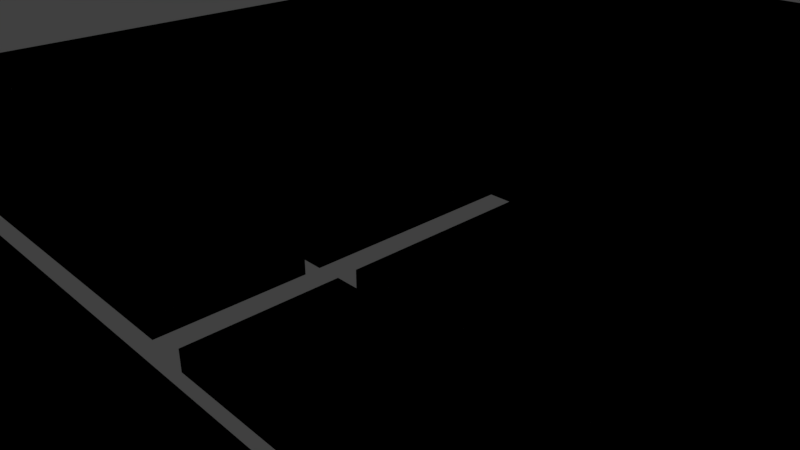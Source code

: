 # Source: venice.blend  (saved by Blender 2.79.0; exported with 4.5.12 LTS)
import bpy
from mathutils import Matrix  # noqa: F401  (used for matrix-valued properties, if any)

bpy.ops.wm.read_factory_settings(use_empty=True)
scene = bpy.context.scene
scene.name = 'Scene'

# ---- collections
col_collection_1 = bpy.data.collections.new('Collection 1'); scene.collection.children.link(col_collection_1)

# ---- world
world_world = bpy.data.worlds.new('World'); scene.world = world_world
world_world.color = (0.05088, 0.05088, 0.05088)
world_world.use_sun_shadow = False
world_world.sun_shadow_jitter_overblur = 0.0
world_world.cycles.sampling_method = 'MANUAL'

# ---- cameras
cam_camera = bpy.data.cameras.new('Camera')
cam_camera.clip_end = 100.0
cam_camera.lens = 35.0
cam_camera.sensor_width = 32.0
cam_camera.sensor_height = 18.0
cam_camera.ortho_scale = 7.314
cam_camera.dof.focus_distance = 0.0
cam_camera.dof.aperture_fstop = 128.0

# ---- lights
light_lamp = bpy.data.lights.new('Lamp', 'POINT')
light_lamp.transmission_factor = 0.0
light_lamp.cutoff_distance = 30.0
light_lamp.energy = 100.0
light_lamp.shadow_buffer_clip_start = 1.001
light_lamp.shadow_soft_size = 0.1
light_lamp.shadow_maximum_resolution = 0.006
light_lamp.use_absolute_resolution = True

# ---- meshes
me_cube_003 = bpy.data.meshes.new('Cube.003')
me_cube_003.from_pydata([(-34.48, -5.346, -1.0), (-34.48, -5.346, 1.0), (-34.48, 14.7, -1.0), (-34.48, 14.7, 1.0), (15.14, -5.346, -1.0), (15.14, -5.346, 1.0), (15.14, 14.7, -1.0), (15.14, 14.7, 1.0), (-34.48, -21.55, -1.0), (-34.48, -21.55, 1.0), (-34.48, -7.222, -1.0), (-34.48, -7.222, 1.0), (15.14, -21.55, -1.0), (15.14, -21.55, 1.0), (15.14, -7.222, -1.0), (15.14, -7.222, 1.0), (-51.74, -76.31, -1.0), (-51.74, -76.31, 1.0), (-51.74, -23.85, -1.0), (-51.74, -23.85, 1.0), (15.14, -76.31, -1.0), (15.14, -76.31, 1.0), (15.14, -23.85, -1.0), (15.14, -23.85, 1.0), (-51.74, -31.22, -1.0), (-51.74, -31.22, 1.0), (15.14, -31.22, -1.0), (15.14, -31.22, 1.0), (-105.0, -31.22, 1.0), (-105.0, -23.85, 1.0), (-105.0, -23.85, -1.0), (-105.0, -31.22, -1.0), (17.68, -5.346, -1.0), (17.68, -5.346, 1.0), (17.68, 14.7, -1.0), (17.68, 14.7, 1.0), (85.26, -5.346, -1.0), (85.26, -5.346, 1.0), (85.26, 14.7, -1.0), (85.26, 14.7, 1.0), (26.61, 17.01, -1.0), (26.61, 17.01, 1.0), (26.61, 95.61, -1.0), (26.61, 95.61, 1.0), (85.26, 17.01, -1.0), (85.26, 17.01, 1.0), (85.26, 95.61, -1.0), (85.26, 95.61, 1.0), (26.61, 28.57, -1.0), (26.61, 28.57, 1.0), (85.26, 28.57, -1.0), (85.26, 28.57, 1.0), (-105.8, 28.57, -1.0), (-105.8, 17.01, -1.0), (-105.8, 17.01, 1.0), (-105.8, 28.57, 1.0), (-39.57, 28.57, 1.0), (-39.57, 17.01, 1.0), (-39.57, 17.01, -1.0), (-39.57, 28.57, -1.0), (-105.8, -5.136, -1.0), (-105.8, -5.136, 1.0), (-39.57, -5.136, -1.0), (-39.57, -5.136, 1.0), (17.68, -80.81, -1.0), (17.68, -80.81, 1.0), (17.68, -7.138, -1.0), (17.68, -7.138, 1.0), (85.26, -80.81, -1.0), (85.26, -80.81, 1.0), (85.26, -7.138, -1.0), (85.26, -7.138, 1.0), (87.58, -7.138, 1.0), (87.58, -7.138, -1.0), (87.58, -76.42, -1.0), (87.58, -76.42, 1.0), (102.1, -7.138, 1.0), (102.1, -7.138, -1.0), (102.1, -76.42, -1.0), (102.1, -76.42, 1.0), (87.58, 98.01, 1.0), (87.58, 98.01, -1.0), (102.1, 98.01, 1.0), (102.1, 98.01, -1.0), (87.58, 117.6, 1.0), (87.58, 117.6, -1.0), (102.1, 117.6, 1.0), (102.1, 117.6, -1.0), (22.52, 98.01, 1.0), (22.52, 98.01, -1.0), (22.52, 117.6, 1.0), (22.52, 117.6, -1.0), (-105.6, 98.01, 1.0), (-105.6, 98.01, -1.0), (-105.6, 117.6, 1.0), (-105.6, 117.6, -1.0), (22.52, 30.52, 1.0), (22.52, 30.52, -1.0), (-105.6, 30.52, 1.0), (-105.6, 30.52, -1.0), (-107.9, 98.01, 1.0), (-107.9, 98.01, -1.0), (-107.9, 30.52, 1.0), (-107.9, 30.52, -1.0), (-119.7, 98.01, 1.0), (-119.7, 98.01, -1.0), (-119.7, 30.52, 1.0), (-119.7, 30.52, -1.0), (-107.9, -5.048, 1.0), (-107.9, -5.048, -1.0), (-119.7, -5.048, 1.0), (-119.7, -5.048, -1.0), (-107.9, -6.674, 1.0), (-107.9, -6.674, -1.0), (-119.7, -6.674, 1.0), (-119.7, -6.674, -1.0), (-107.9, -21.03, 1.0), (-107.9, -21.03, -1.0), (-119.7, -21.03, 1.0), (-119.7, -21.03, -1.0), (-39.52, -6.674, 1.0), (-39.52, -6.674, -1.0), (-39.52, -21.03, 1.0), (-39.52, -21.03, -1.0), (-107.9, -34.41, 1.0), (-107.9, -34.41, -1.0), (-119.7, -34.41, 1.0), (-119.7, -34.41, -1.0), (-107.9, -80.51, 1.0), (-107.9, -80.51, -1.0), (-119.7, -80.51, 1.0), (-119.7, -80.51, -1.0), (-54.47, -34.41, 1.0), (-54.47, -34.41, -1.0), (-54.47, -80.51, 1.0), (-54.47, -80.51, -1.0), (-107.9, -89.66, 1.0), (-107.9, -89.66, -1.0), (-54.47, -89.66, 1.0), (-54.47, -89.66, -1.0), (17.68, -89.55, 1.0), (17.68, -89.55, -1.0), (85.26, -89.55, 1.0), (85.26, -89.55, -1.0)], [], [(0, 1, 3, 2), (2, 3, 7, 6), (6, 7, 5, 4), (4, 5, 1, 0), (2, 6, 4, 0), (7, 3, 1, 5), (8, 9, 11, 10), (10, 11, 15, 14), (14, 15, 13, 12), (12, 13, 9, 8), (10, 14, 12, 8), (15, 11, 9, 13), (18, 19, 23, 22), (26, 27, 21, 20), (20, 21, 17, 16), (24, 26, 20, 16), (27, 25, 17, 21), (24, 16, 17, 25), (24, 25, 28, 31), (23, 19, 25, 27), (18, 22, 26, 24), (22, 23, 27, 26), (30, 31, 28, 29), (19, 18, 30, 29), (18, 24, 31, 30), (25, 19, 29, 28), (32, 33, 35, 34), (34, 35, 39, 38), (38, 39, 37, 36), (36, 37, 33, 32), (34, 38, 36, 32), (39, 35, 33, 37), (48, 49, 43, 42), (42, 43, 47, 46), (50, 51, 45, 44), (44, 45, 41, 40), (48, 50, 44, 40), (51, 49, 41, 45), (47, 43, 49, 51), (42, 46, 50, 48), (46, 47, 51, 50), (57, 56, 55, 54), (53, 54, 55, 52), (59, 58, 53, 52), (58, 57, 63, 62), (56, 59, 52, 55), (49, 48, 59, 56), (40, 41, 57, 58), (48, 40, 58, 59), (41, 49, 56, 57), (62, 63, 61, 60), (57, 54, 61, 63), (54, 53, 60, 61), (53, 58, 62, 60), (64, 65, 67, 66), (66, 67, 71, 70), (69, 68, 74, 75), (69, 65, 140, 142), (66, 70, 68, 64), (71, 67, 65, 69), (74, 73, 77, 78), (68, 70, 73, 74), (71, 69, 75, 72), (70, 71, 72, 73), (77, 76, 79, 78), (72, 75, 79, 76), (77, 73, 81, 83), (75, 74, 78, 79), (80, 82, 86, 84), (76, 77, 83, 82), (72, 76, 82, 80), (73, 72, 80, 81), (85, 84, 86, 87), (82, 83, 87, 86), (83, 81, 85, 87), (84, 85, 91, 90), (88, 90, 94, 92), (85, 81, 89, 91), (80, 84, 90, 88), (81, 80, 88, 89), (93, 92, 94, 95), (88, 92, 98, 96), (91, 89, 93, 95), (90, 91, 95, 94), (97, 96, 98, 99), (89, 88, 96, 97), (93, 89, 97, 99), (98, 92, 100, 102), (100, 101, 105, 104), (93, 99, 103, 101), (92, 93, 101, 100), (99, 98, 102, 103), (104, 105, 107, 106), (101, 103, 107, 105), (106, 107, 111, 110), (102, 100, 104, 106), (111, 109, 113, 115), (107, 103, 109, 111), (103, 102, 108, 109), (102, 106, 110, 108), (112, 114, 118, 116), (109, 108, 112, 113), (108, 110, 114, 112), (110, 111, 115, 114), (118, 119, 127, 126), (114, 115, 119, 118), (115, 113, 117, 119), (116, 117, 123, 122), (121, 120, 122, 123), (117, 113, 121, 123), (112, 116, 122, 120), (113, 112, 120, 121), (124, 126, 130, 128), (119, 117, 125, 127), (117, 116, 124, 125), (116, 118, 126, 124), (129, 128, 130, 131), (126, 127, 131, 130), (127, 125, 129, 131), (134, 128, 136, 138), (133, 132, 134, 135), (129, 125, 133, 135), (124, 128, 134, 132), (125, 124, 132, 133), (136, 137, 139, 138), (128, 129, 137, 136), (134, 138, 140, 65), (129, 135, 139, 137), (138, 139, 141, 140), (135, 134, 65, 64), (139, 135, 64, 141), (143, 142, 140, 141), (68, 69, 142, 143), (64, 68, 143, 141)])
me_cube_003.use_remesh_preserve_volume = False
me_cube_003.use_remesh_preserve_attributes = False
me_cube_003.use_mirror_vertex_groups = False
me_cube_003.update()
me_cube_002 = bpy.data.meshes.new('Cube.002')
me_cube_002.from_pydata([(-34.48, -5.346, -1.0), (-34.48, -5.346, 1.0), (-34.48, 14.7, -1.0), (-34.48, 14.7, 1.0), (15.14, -5.346, -1.0), (15.14, -5.346, 1.0), (15.14, 14.7, -1.0), (15.14, 14.7, 1.0), (-34.48, -21.55, -1.0), (-34.48, -21.55, 1.0), (-34.48, -7.222, -1.0), (-34.48, -7.222, 1.0), (15.14, -21.55, -1.0), (15.14, -21.55, 1.0), (15.14, -7.222, -1.0), (15.14, -7.222, 1.0), (-51.74, -76.31, -1.0), (-51.74, -76.31, 1.0), (-51.74, -23.85, -1.0), (-51.74, -23.85, 1.0), (15.14, -76.31, -1.0), (15.14, -76.31, 1.0), (15.14, -23.85, -1.0), (15.14, -23.85, 1.0), (-51.74, -31.22, -1.0), (-51.74, -31.22, 1.0), (15.14, -31.22, -1.0), (15.14, -31.22, 1.0), (-105.0, -31.22, 1.0), (-105.0, -23.85, 1.0), (-105.0, -23.85, -1.0), (-105.0, -31.22, -1.0), (17.68, -5.346, -1.0), (17.68, -5.346, 1.0), (17.68, 14.7, -1.0), (17.68, 14.7, 1.0), (85.26, -5.346, -1.0), (85.26, -5.346, 1.0), (85.26, 14.7, -1.0), (85.26, 14.7, 1.0), (26.61, 17.01, -1.0), (26.61, 17.01, 1.0), (26.61, 95.61, -1.0), (26.61, 95.61, 1.0), (85.26, 17.01, -1.0), (85.26, 17.01, 1.0), (85.26, 95.61, -1.0), (85.26, 95.61, 1.0), (26.61, 28.57, -1.0), (26.61, 28.57, 1.0), (85.26, 28.57, -1.0), (85.26, 28.57, 1.0), (-105.8, 28.57, -1.0), (-105.8, 17.01, -1.0), (-105.8, 17.01, 1.0), (-105.8, 28.57, 1.0), (-39.57, 28.57, 1.0), (-39.57, 17.01, 1.0), (-39.57, 17.01, -1.0), (-39.57, 28.57, -1.0), (-105.8, -5.136, -1.0), (-105.8, -5.136, 1.0), (-39.57, -5.136, -1.0), (-39.57, -5.136, 1.0), (17.68, -80.81, -1.0), (17.68, -80.81, 1.0), (17.68, -7.138, -1.0), (17.68, -7.138, 1.0), (85.26, -80.81, -1.0), (85.26, -80.81, 1.0), (85.26, -7.138, -1.0), (85.26, -7.138, 1.0), (87.58, -7.138, 1.0), (87.58, -7.138, -1.0), (87.58, -76.42, -1.0), (87.58, -76.42, 1.0), (102.1, -7.138, 1.0), (102.1, -7.138, -1.0), (102.1, -76.42, -1.0), (102.1, -76.42, 1.0), (87.58, 98.01, 1.0), (87.58, 98.01, -1.0), (102.1, 98.01, 1.0), (102.1, 98.01, -1.0), (87.58, 117.6, 1.0), (87.58, 117.6, -1.0), (102.1, 117.6, 1.0), (102.1, 117.6, -1.0), (22.52, 98.01, 1.0), (22.52, 98.01, -1.0), (22.52, 117.6, 1.0), (22.52, 117.6, -1.0), (-105.6, 98.01, 1.0), (-105.6, 98.01, -1.0), (-105.6, 117.6, 1.0), (-105.6, 117.6, -1.0), (22.52, 30.52, 1.0), (22.52, 30.52, -1.0), (-105.6, 30.52, 1.0), (-105.6, 30.52, -1.0), (-107.9, 98.01, 1.0), (-107.9, 98.01, -1.0), (-107.9, 30.52, 1.0), (-107.9, 30.52, -1.0), (-119.7, 98.01, 1.0), (-119.7, 98.01, -1.0), (-119.7, 30.52, 1.0), (-119.7, 30.52, -1.0), (-107.9, -5.048, 1.0), (-107.9, -5.048, -1.0), (-119.7, -5.048, 1.0), (-119.7, -5.048, -1.0), (-107.9, -6.674, 1.0), (-107.9, -6.674, -1.0), (-119.7, -6.674, 1.0), (-119.7, -6.674, -1.0), (-107.9, -21.03, 1.0), (-107.9, -21.03, -1.0), (-119.7, -21.03, 1.0), (-119.7, -21.03, -1.0), (-39.52, -6.674, 1.0), (-39.52, -6.674, -1.0), (-39.52, -21.03, 1.0), (-39.52, -21.03, -1.0), (-107.9, -34.41, 1.0), (-107.9, -34.41, -1.0), (-119.7, -34.41, 1.0), (-119.7, -34.41, -1.0), (-107.9, -80.51, 1.0), (-107.9, -80.51, -1.0), (-119.7, -80.51, 1.0), (-119.7, -80.51, -1.0), (-54.47, -34.41, 1.0), (-54.47, -34.41, -1.0), (-54.47, -80.51, 1.0), (-54.47, -80.51, -1.0), (-107.9, -89.66, 1.0), (-107.9, -89.66, -1.0), (-54.47, -89.66, 1.0), (-54.47, -89.66, -1.0), (17.68, -89.55, 1.0), (17.68, -89.55, -1.0), (85.26, -89.55, 1.0), (85.26, -89.55, -1.0)], [], [(0, 1, 3, 2), (2, 3, 7, 6), (6, 7, 5, 4), (4, 5, 1, 0), (2, 6, 4, 0), (7, 3, 1, 5), (8, 9, 11, 10), (10, 11, 15, 14), (14, 15, 13, 12), (12, 13, 9, 8), (10, 14, 12, 8), (15, 11, 9, 13), (18, 19, 23, 22), (26, 27, 21, 20), (20, 21, 17, 16), (24, 26, 20, 16), (27, 25, 17, 21), (24, 16, 17, 25), (24, 25, 28, 31), (23, 19, 25, 27), (18, 22, 26, 24), (22, 23, 27, 26), (30, 31, 28, 29), (19, 18, 30, 29), (18, 24, 31, 30), (25, 19, 29, 28), (32, 33, 35, 34), (34, 35, 39, 38), (38, 39, 37, 36), (36, 37, 33, 32), (34, 38, 36, 32), (39, 35, 33, 37), (48, 49, 43, 42), (42, 43, 47, 46), (50, 51, 45, 44), (44, 45, 41, 40), (48, 50, 44, 40), (51, 49, 41, 45), (47, 43, 49, 51), (42, 46, 50, 48), (46, 47, 51, 50), (57, 56, 55, 54), (53, 54, 55, 52), (59, 58, 53, 52), (58, 57, 63, 62), (56, 59, 52, 55), (49, 48, 59, 56), (40, 41, 57, 58), (48, 40, 58, 59), (41, 49, 56, 57), (62, 63, 61, 60), (57, 54, 61, 63), (54, 53, 60, 61), (53, 58, 62, 60), (64, 65, 67, 66), (66, 67, 71, 70), (69, 68, 74, 75), (69, 65, 140, 142), (66, 70, 68, 64), (71, 67, 65, 69), (74, 73, 77, 78), (68, 70, 73, 74), (71, 69, 75, 72), (70, 71, 72, 73), (77, 76, 79, 78), (72, 75, 79, 76), (77, 73, 81, 83), (75, 74, 78, 79), (80, 82, 86, 84), (76, 77, 83, 82), (72, 76, 82, 80), (73, 72, 80, 81), (85, 84, 86, 87), (82, 83, 87, 86), (83, 81, 85, 87), (84, 85, 91, 90), (88, 90, 94, 92), (85, 81, 89, 91), (80, 84, 90, 88), (81, 80, 88, 89), (93, 92, 94, 95), (88, 92, 98, 96), (91, 89, 93, 95), (90, 91, 95, 94), (97, 96, 98, 99), (89, 88, 96, 97), (93, 89, 97, 99), (98, 92, 100, 102), (100, 101, 105, 104), (93, 99, 103, 101), (92, 93, 101, 100), (99, 98, 102, 103), (104, 105, 107, 106), (101, 103, 107, 105), (106, 107, 111, 110), (102, 100, 104, 106), (111, 109, 113, 115), (107, 103, 109, 111), (103, 102, 108, 109), (102, 106, 110, 108), (112, 114, 118, 116), (109, 108, 112, 113), (108, 110, 114, 112), (110, 111, 115, 114), (118, 119, 127, 126), (114, 115, 119, 118), (115, 113, 117, 119), (116, 117, 123, 122), (121, 120, 122, 123), (117, 113, 121, 123), (112, 116, 122, 120), (113, 112, 120, 121), (124, 126, 130, 128), (119, 117, 125, 127), (117, 116, 124, 125), (116, 118, 126, 124), (129, 128, 130, 131), (126, 127, 131, 130), (127, 125, 129, 131), (134, 128, 136, 138), (133, 132, 134, 135), (129, 125, 133, 135), (124, 128, 134, 132), (125, 124, 132, 133), (136, 137, 139, 138), (128, 129, 137, 136), (134, 138, 140, 65), (129, 135, 139, 137), (138, 139, 141, 140), (135, 134, 65, 64), (139, 135, 64, 141), (143, 142, 140, 141), (68, 69, 142, 143), (64, 68, 143, 141)])
me_cube_002.use_remesh_preserve_volume = False
me_cube_002.use_remesh_preserve_attributes = False
me_cube_002.use_mirror_vertex_groups = False
me_cube_002.update()

# ---- objects
ob_hitbox = bpy.data.objects.new('Hitbox', me_cube_003)
ob_track = bpy.data.objects.new('Track', me_cube_002)
ob_lamp = bpy.data.objects.new('Lamp', light_lamp)
ob_camera = bpy.data.objects.new('Camera', cam_camera)

# ---- transforms, parenting, visibility, modifiers, constraints
ob_hitbox.location = (5.551, 0.3064, -0.05927)
ob_hitbox.scale = (0.1515, 0.1515, 0.1515)
ob_hitbox.lineart.crease_threshold = 0.0
ob_track.parent = ob_hitbox
ob_track.matrix_parent_inverse = Matrix(((1.0, -5.96e-08, 0.0, -5.927), (0.0, 1.0, 0.0, -7.049), (0.0, 0.0, 1.0, 0.001236), (0.0, 0.0, 0.0, 1.0)))
ob_track.location = (5.927, 7.049, -0.001236)
ob_track.hide_viewport = True
ob_track.lineart.crease_threshold = 0.0
ob_lamp.location = (4.076, 1.005, 5.904)
ob_lamp.rotation_euler = (0.6503, 0.05522, 1.866)
ob_lamp.lock_rotations_4d = False
ob_lamp.empty_display_type = 'ARROWS'
ob_lamp.color = (0.0, 0.0, 0.0, 0.0)
ob_lamp.lineart.crease_threshold = 0.0
ob_camera.location = (7.481, -6.508, 5.344)
ob_camera.rotation_euler = (1.109, 0.0, 0.8149)
ob_camera.lock_rotations_4d = False
ob_camera.empty_display_type = 'ARROWS'
ob_camera.color = (0.0, 0.0, 0.0, 0.0)
ob_camera.display_type = 'WIRE'
ob_camera.lineart.crease_threshold = 0.0

# ---- collection membership
col_collection_1.objects.link(ob_hitbox)
col_collection_1.objects.link(ob_track)
col_collection_1.objects.link(ob_lamp)
col_collection_1.objects.link(ob_camera)

# ---- scene / render settings (as saved in the file)
scene.camera = ob_camera
scene.frame_start = 1; scene.frame_end = 250; scene.frame_set(1)
scene.render.engine = 'BLENDER_EEVEE_NEXT'
scene.render.resolution_percentage = 50
scene.render.dither_intensity = 0.0
scene.cycles.use_denoising = False
scene.cycles.samples = 128
scene.cycles.sampling_pattern = 'TABULATED_SOBOL'
scene.cycles.use_adaptive_sampling = False
scene.cycles.use_light_tree = False
scene.cycles.blur_glossy = 0.0
scene.cycles.sample_clamp_indirect = 0.0
scene.view_settings.view_transform = 'Standard'
bpy.context.view_layer.update()
